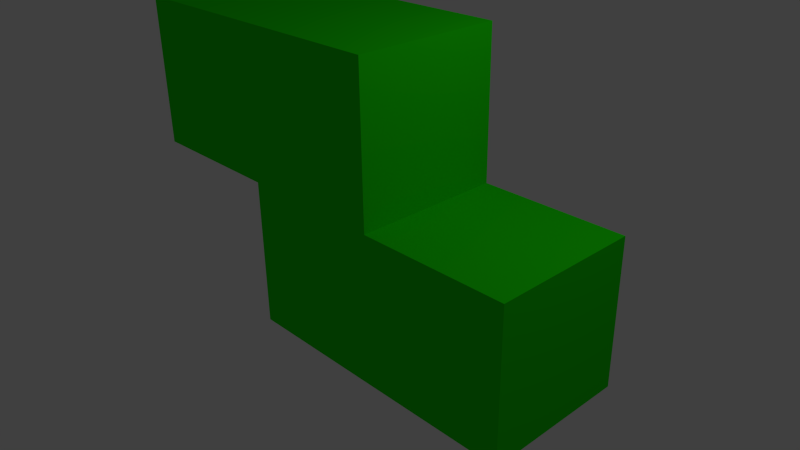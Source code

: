 # Source: Z.blend  (saved by Blender 2.74.0; exported with 4.5.12 LTS)
import bpy
from mathutils import Matrix  # noqa: F401  (used for matrix-valued properties, if any)

bpy.ops.wm.read_factory_settings(use_empty=True)
scene = bpy.context.scene
scene.name = 'Scene'

# ---- collections
col_collection_1 = bpy.data.collections.new('Collection 1'); scene.collection.children.link(col_collection_1)

# ---- materials (node trees are filled in below, after node groups)
mat_material_002 = bpy.data.materials.new('Material.002')
mat_material_002.alpha_threshold = 0.0
mat_material_002.use_transparent_shadow = False
mat_material_002.diffuse_color = (0.01444, 0.7991, 0.0, 1.0)
mat_material_002.roughness = 0.5
mat_material_001 = bpy.data.materials.new('Material.001')
mat_material_001.alpha_threshold = 0.0
mat_material_001.use_transparent_shadow = False
mat_material_001.diffuse_color = (0.01452, 0.8, 0.0, 1.0)
mat_material_001.roughness = 0.5
mat_material_003 = bpy.data.materials.new('Material.003')
mat_material_003.alpha_threshold = 0.0
mat_material_003.use_transparent_shadow = False
mat_material_003.diffuse_color = (0.01444, 0.7991, 0.0, 1.0)
mat_material_003.roughness = 0.5
mat_material = bpy.data.materials.new('Material')
mat_material.alpha_threshold = 0.0
mat_material.use_transparent_shadow = False
mat_material.diffuse_color = (0.01444, 0.7991, 0.0, 1.0)
mat_material.roughness = 0.5
mat_material.line_color = (0.0, 0.0, 0.0, 1.0)

# ---- material node trees

# ---- world
world_world = bpy.data.worlds.new('World'); scene.world = world_world
world_world.color = (0.05088, 0.05088, 0.05088)
world_world.use_sun_shadow = False
world_world.sun_shadow_jitter_overblur = 0.0
world_world.cycles.sampling_method = 'MANUAL'
world_world.cycles.sample_map_resolution = 256

# ---- cameras
cam_camera = bpy.data.cameras.new('Camera')
cam_camera.clip_end = 100.0
cam_camera.lens = 35.0
cam_camera.sensor_width = 32.0
cam_camera.sensor_height = 18.0
cam_camera.ortho_scale = 7.314
cam_camera.dof.focus_distance = 0.0
cam_camera.dof.aperture_fstop = 128.0

# ---- lights
light_lamp = bpy.data.lights.new('Lamp', 'POINT')
light_lamp.transmission_factor = 0.0
light_lamp.cutoff_distance = 30.0
light_lamp.energy = 100.0
light_lamp.shadow_buffer_clip_start = 1.001
light_lamp.shadow_soft_size = 0.1
light_lamp.shadow_maximum_resolution = 0.006
light_lamp.use_absolute_resolution = True
light_lamp.cycles.use_multiple_importance_sampling = False

# ---- meshes
me_cube_003 = bpy.data.meshes.new('Cube.003')
me_cube_003.from_pydata([(-1.0, -1.0, -1.0), (-1.0, -1.0, 1.0), (-1.0, 1.0, -1.0), (-1.0, 1.0, 1.0), (1.0, -1.0, -1.0), (1.0, -1.0, 1.0), (1.0, 1.0, -1.0), (1.0, 1.0, 1.0)], [], [(1, 3, 2, 0), (3, 7, 6, 2), (7, 5, 4, 6), (5, 1, 0, 4), (0, 2, 6, 4), (5, 7, 3, 1)])
me_cube_003.materials.append(mat_material_002)
me_cube_003.use_remesh_preserve_volume = False
me_cube_003.use_remesh_preserve_attributes = False
me_cube_003.use_mirror_vertex_groups = False
me_cube_003.update()
me_cube_002 = bpy.data.meshes.new('Cube.002')
me_cube_002.from_pydata([(-1.0, -1.0, -1.0), (-1.0, -1.0, 1.0), (-1.0, 1.0, -1.0), (-1.0, 1.0, 1.0), (1.0, -1.0, -1.0), (1.0, -1.0, 1.0), (1.0, 1.0, -1.0), (1.0, 1.0, 1.0)], [], [(1, 3, 2, 0), (3, 7, 6, 2), (7, 5, 4, 6), (5, 1, 0, 4), (0, 2, 6, 4), (5, 7, 3, 1)])
me_cube_002.materials.append(mat_material_001)
me_cube_002.use_remesh_preserve_volume = False
me_cube_002.use_remesh_preserve_attributes = False
me_cube_002.use_mirror_vertex_groups = False
me_cube_002.update()
me_cube_001 = bpy.data.meshes.new('Cube.001')
me_cube_001.from_pydata([(-1.0, -1.0, -1.0), (-1.0, -1.0, 1.0), (-1.0, 1.0, -1.0), (-1.0, 1.0, 1.0), (1.0, -1.0, -1.0), (1.0, -1.0, 1.0), (1.0, 1.0, -1.0), (1.0, 1.0, 1.0)], [], [(1, 3, 2, 0), (3, 7, 6, 2), (7, 5, 4, 6), (5, 1, 0, 4), (0, 2, 6, 4), (5, 7, 3, 1)])
me_cube_001.materials.append(mat_material_003)
me_cube_001.use_remesh_preserve_volume = False
me_cube_001.use_remesh_preserve_attributes = False
me_cube_001.use_mirror_vertex_groups = False
me_cube_001.update()
me_cube = bpy.data.meshes.new('Cube')
me_cube.from_pydata([(1.0, 1.0, -1.0), (1.0, -1.0, -1.0), (-1.0, -1.0, -1.0), (-1.0, 1.0, -1.0), (1.0, 1.0, 1.0), (1.0, -1.0, 1.0), (-1.0, -1.0, 1.0), (-1.0, 1.0, 1.0)], [], [(0, 1, 2, 3), (4, 7, 6, 5), (0, 4, 5, 1), (1, 5, 6, 2), (2, 6, 7, 3), (4, 0, 3, 7)])
me_cube.materials.append(mat_material)
me_cube.use_remesh_preserve_volume = False
me_cube.use_remesh_preserve_attributes = False
me_cube.use_mirror_vertex_groups = False
me_cube.update()

# ---- objects
ob_cube_003 = bpy.data.objects.new('Cube.003', me_cube_003)
ob_cube_002 = bpy.data.objects.new('Cube.002', me_cube_002)
ob_cube_001 = bpy.data.objects.new('Cube.001', me_cube_001)
ob_cube = bpy.data.objects.new('Cube', me_cube)
ob_lamp = bpy.data.objects.new('Lamp', light_lamp)
ob_camera = bpy.data.objects.new('Camera', cam_camera)

# ---- transforms, parenting, visibility, modifiers, constraints
ob_cube_003.location = (0.0, 0.0, 0.0)
ob_cube_003.lineart.crease_threshold = 0.0
ob_cube_002.location = (-2.0, 0.0, 2.0)
ob_cube_002.lineart.crease_threshold = 0.0
ob_cube_001.location = (2.0, 0.0, 0.0)
ob_cube_001.lineart.crease_threshold = 0.0
ob_cube.location = (0.0, 0.0, 2.0)
ob_cube.lock_rotations_4d = False
ob_cube.empty_display_type = 'ARROWS'
ob_cube.lineart.crease_threshold = 0.0
ob_lamp.location = (4.076, 1.005, 5.904)
ob_lamp.rotation_euler = (0.6503, 0.05522, 1.866)
ob_lamp.lock_rotations_4d = False
ob_lamp.empty_display_type = 'ARROWS'
ob_lamp.color = (0.0, 0.0, 0.0, 0.0)
ob_lamp.lineart.crease_threshold = 0.0
ob_camera.location = (7.481, -6.508, 5.344)
ob_camera.rotation_euler = (1.109, 0.01082, 0.8149)
ob_camera.lock_rotations_4d = False
ob_camera.empty_display_type = 'ARROWS'
ob_camera.color = (0.0, 0.0, 0.0, 0.0)
ob_camera.display_type = 'WIRE'
ob_camera.lineart.crease_threshold = 0.0

# ---- collection membership
col_collection_1.objects.link(ob_cube_003)
col_collection_1.objects.link(ob_cube_002)
col_collection_1.objects.link(ob_cube_001)
col_collection_1.objects.link(ob_cube)
col_collection_1.objects.link(ob_lamp)
col_collection_1.objects.link(ob_camera)

# ---- scene / render settings (as saved in the file)
scene.camera = ob_camera
scene.frame_start = 1; scene.frame_end = 250; scene.frame_set(1)
scene.render.engine = 'BLENDER_EEVEE_NEXT'
scene.render.resolution_percentage = 50
scene.render.dither_intensity = 0.0
scene.cycles.use_denoising = False
scene.cycles.samples = 10
scene.cycles.sampling_pattern = 'TABULATED_SOBOL'
scene.cycles.light_sampling_threshold = 0.0
scene.cycles.use_adaptive_sampling = False
scene.cycles.use_light_tree = False
scene.cycles.blur_glossy = 0.0
scene.cycles.pixel_filter_type = 'GAUSSIAN'
scene.cycles.sample_clamp_indirect = 0.0
scene.view_settings.view_transform = 'Standard'
bpy.context.view_layer.update()
